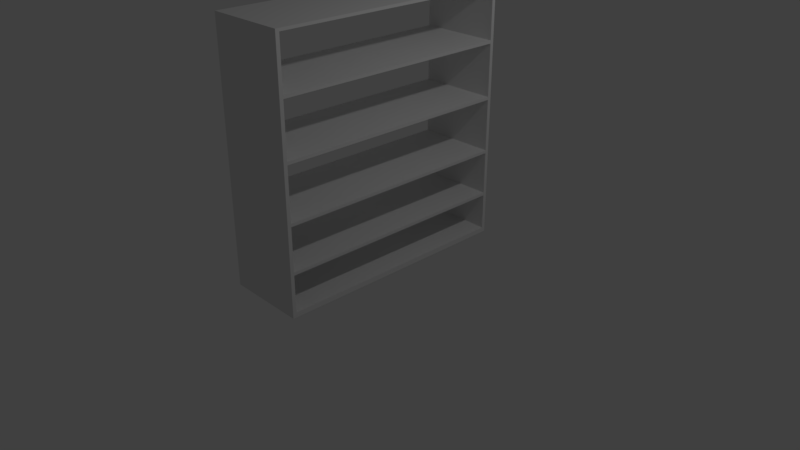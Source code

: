 # Source: Cabinet.blend  (saved by Blender 2.79.0; exported with 4.5.12 LTS)
import bpy
from mathutils import Matrix  # noqa: F401  (used for matrix-valued properties, if any)

bpy.ops.wm.read_factory_settings(use_empty=True)
scene = bpy.context.scene
scene.name = 'Scene'

# ---- collections
col_collection_1 = bpy.data.collections.new('Collection 1'); scene.collection.children.link(col_collection_1)

# ---- materials (node trees are filled in below, after node groups)
mat_material = bpy.data.materials.new('Material')
mat_material.alpha_threshold = 0.0
mat_material.use_transparent_shadow = False
mat_material.roughness = 0.5
mat_material.line_color = (0.0, 0.0, 0.0, 1.0)

# ---- material node trees

# ---- world
world_world = bpy.data.worlds.new('World'); scene.world = world_world
world_world.color = (0.05088, 0.05088, 0.05088)
world_world.use_sun_shadow = False
world_world.sun_shadow_jitter_overblur = 0.0
world_world.cycles.sampling_method = 'MANUAL'

# ---- cameras
cam_camera = bpy.data.cameras.new('Camera')
cam_camera.clip_end = 100.0
cam_camera.lens = 35.0
cam_camera.sensor_width = 32.0
cam_camera.sensor_height = 18.0
cam_camera.ortho_scale = 7.314
cam_camera.dof.focus_distance = 0.0
cam_camera.dof.aperture_fstop = 128.0

# ---- lights
light_lamp = bpy.data.lights.new('Lamp', 'POINT')
light_lamp.transmission_factor = 0.0
light_lamp.cutoff_distance = 30.0
light_lamp.energy = 100.0
light_lamp.shadow_buffer_clip_start = 1.001
light_lamp.shadow_soft_size = 0.1
light_lamp.shadow_maximum_resolution = 0.006
light_lamp.use_absolute_resolution = True

# ---- meshes
me_cube = bpy.data.meshes.new('Cube')
me_cube.from_pydata([(1.0, 1.0, -1.0), (1.0, -1.0, -1.0), (-1.0, -1.0, -1.0), (-1.0, 1.0, -1.0), (1.0, 1.0, 1.0), (1.0, -1.0, 1.0), (-1.0, -1.0, 1.0), (-1.0, 1.0, 1.0), (1.0, 0.9704, -1.0), (1.0, -0.9704, -1.0), (-1.0, -0.9704, -1.0), (-1.0, 0.9704, -1.0), (1.0, 0.9704, 1.0), (1.0, -0.9704, 1.0), (-1.0, -0.9704, 1.0), (-1.0, 0.9704, 1.0), (1.0, -0.9704, 101.8), (1.0, -1.0, 101.8), (1.0, 1.0, 101.8), (-1.0, 1.0, 101.8), (-1.0, -1.0, 101.8), (-1.0, 0.9704, 101.8), (1.0, 0.9704, 101.8), (-1.0, -0.9704, 101.8), (-1.0, -1.0, 12.2), (-1.0, -1.0, 13.41), (-1.0, -1.0, 34.6), (-1.0, -1.0, 35.82), (-1.0, -1.0, 57.0), (-1.0, -1.0, 58.22), (-1.0, -1.0, 79.41), (-1.0, -1.0, 80.62), (-1.0, -0.9704, 80.62), (-1.0, -0.9704, 79.41), (-1.0, -0.9704, 58.22), (-1.0, -0.9704, 57.0), (-1.0, -0.9704, 35.82), (-1.0, -0.9704, 34.6), (-1.0, -0.9704, 17.1), (-1.0, -0.9704, 15.89), (1.0, -0.9704, 80.62), (1.0, -0.9704, 79.41), (1.0, -0.9704, 58.22), (1.0, -0.9704, 57.0), (1.0, -0.9704, 35.82), (1.0, -0.9704, 34.6), (1.0, -0.9704, 17.1), (1.0, -0.9704, 15.89), (1.0, -1.0, 12.2), (1.0, -1.0, 13.41), (1.0, -1.0, 34.6), (1.0, -1.0, 35.82), (1.0, -1.0, 57.0), (1.0, -1.0, 58.22), (1.0, -1.0, 79.41), (1.0, -1.0, 80.62), (-1.0, 0.9704, 15.89), (-1.0, 0.9704, 17.1), (-1.0, 0.9704, 34.6), (-1.0, 0.9704, 35.82), (-1.0, 0.9704, 57.0), (-1.0, 0.9704, 58.22), (-1.0, 0.9704, 79.41), (-1.0, 0.9704, 80.62), (-1.0, 1.0, 80.62), (-1.0, 1.0, 79.41), (-1.0, 1.0, 58.22), (-1.0, 1.0, 47.02), (-1.0, 1.0, 35.82), (-1.0, 1.0, 34.6), (-1.0, 1.0, 23.4), (-1.0, 1.0, 12.2), (1.0, 1.0, 80.62), (1.0, 1.0, 79.41), (1.0, 1.0, 58.22), (1.0, 1.0, 57.0), (1.0, 1.0, 35.82), (1.0, 1.0, 34.6), (1.0, 1.0, 23.4), (1.0, 1.0, 12.2), (1.0, 0.9704, 80.62), (1.0, 0.9704, 79.41), (1.0, 0.9704, 58.22), (1.0, 0.9704, 57.0), (1.0, 0.9704, 35.82), (1.0, 0.9704, 34.6), (1.0, 0.9704, 17.1), (1.0, 0.9704, 15.89), (-1.0, -1.0, 100.7), (1.0, -1.0, 100.7), (-1.0, -0.9704, 100.7), (1.0, -0.9704, 100.7), (-1.0, 0.9704, 100.7), (-1.0, 1.0, 100.7), (1.0, 1.0, 100.7), (1.0, 0.9704, 100.7)], [], [(2, 6, 24, 25, 26, 27, 28, 29, 30, 31, 88, 20, 23, 90, 32, 33, 34, 35, 36, 37, 38, 39, 14, 10), (9, 1, 2, 10, 11, 3, 0, 8), (10, 14, 15, 11), (8, 12, 13, 9), (12, 15, 14, 13), (23, 20, 17, 16, 22, 18, 19, 21), (1, 5, 48, 49, 50, 51, 52, 53, 54, 55, 89, 17, 20, 88, 31, 30, 29, 28, 27, 26, 25, 24, 6, 2), (93, 19, 18, 94, 72, 73, 74, 75, 76, 77, 78, 79, 4, 0, 3, 7, 71, 70, 69, 68, 67, 66, 65, 64), (9, 13, 47, 46, 45, 44, 43, 42, 41, 40, 91, 16, 17, 89, 55, 54, 53, 52, 51, 50, 49, 48, 5, 1), (0, 4, 79, 78, 77, 76, 75, 74, 73, 72, 94, 18, 22, 95, 80, 81, 82, 83, 84, 85, 86, 87, 12, 8), (90, 92, 95, 91), (13, 14, 39, 47), (32, 40, 80, 63), (46, 38, 37, 45), (33, 62, 81, 41), (44, 36, 35, 43), (34, 42, 82, 61), (42, 34, 33, 41), (35, 60, 83, 43), (15, 12, 87, 56), (36, 44, 84, 59), (57, 86, 85, 58), (37, 58, 85, 45), (59, 84, 83, 60), (38, 46, 86, 57), (61, 82, 81, 62), (39, 56, 87, 47), (11, 15, 56, 57, 58, 59, 60, 61, 62, 63, 92, 21, 19, 93, 64, 65, 66, 67, 68, 69, 70, 71, 7, 3), (40, 32, 90, 91), (63, 80, 95, 92), (47, 87, 86, 46), (45, 85, 84, 44), (43, 83, 82, 42), (41, 81, 80, 40), (91, 95, 22, 16), (34, 61, 60, 35), (92, 90, 23, 21), (32, 63, 62, 33), (36, 59, 58, 37), (38, 57, 56, 39)])
_uv = me_cube.uv_layers.new(name='UVMap')
_uv.uv.foreach_set('vector', [5.918e-07, 1.0, 5.79e-07, 0.9805, 5.194e-07, 0.8716, 5.152e-07, 0.8598, 3.874e-07, 0.6537, 3.747e-07, 0.6419, 2.554e-07, 0.4358, 2.469e-07, 0.424, 1.235e-07, 0.2179, 1.192e-07, 0.2061, 4.257e-09, 0.01125, 0.0, 0.0, 0.001057, 0.0, 0.001057, 0.01125, 0.001057, 0.2061, 0.001057, 0.2179, 0.001057, 0.424, 0.001057, 0.4358, 0.001057, 0.6419, 0.001057, 0.6537, 0.001058, 0.8239, 0.001058, 0.8357, 0.001058, 0.9805, 0.001058, 1.0, 0.7153, 0.2091, 0.7143, 0.2091, 0.7143, 0.1897, 0.7153, 0.1897, 0.7847, 0.1897, 0.7857, 0.1897, 0.7857, 0.2091, 0.7847, 0.2091, 0.001058, 1.0, 0.001058, 0.9805, 0.07037, 0.9805, 0.07037, 1.0, 0.1439, 1.0, 0.1439, 0.9805, 0.2132, 0.9805, 0.2132, 1.0, 0.4265, 0.2061, 0.4265, 0.2256, 0.3571, 0.2256, 0.3571, 0.2061, 0.7153, 0.1897, 0.7143, 0.1897, 0.7143, 0.1702, 0.7153, 0.1702, 0.7847, 0.1702, 0.7857, 0.1702, 0.7857, 0.1897, 0.7847, 0.1897, 0.07143, 1.0, 0.07143, 0.9805, 0.07143, 0.8716, 0.07143, 0.8598, 0.07143, 0.6537, 0.07143, 0.6419, 0.07143, 0.4358, 0.07143, 0.424, 0.07143, 0.2179, 0.07143, 0.2061, 0.07143, 0.01125, 0.07143, 0.0, 0.1429, 0.0, 0.1429, 0.01125, 0.1429, 0.2061, 0.1429, 0.2179, 0.1429, 0.424, 0.1429, 0.4358, 0.1429, 0.6419, 0.1429, 0.6537, 0.1429, 0.8598, 0.1429, 0.8716, 0.1429, 0.9805, 0.1429, 1.0, 0.2857, 0.9888, 0.2857, 1.0, 0.2143, 1.0, 0.2143, 0.9888, 0.2143, 0.7939, 0.2143, 0.7821, 0.2143, 0.576, 0.2143, 0.5642, 0.2143, 0.3581, 0.2143, 0.3463, 0.2143, 0.2374, 0.2143, 0.1284, 0.2143, 0.01945, 0.2143, 0.0, 0.2857, 1.16e-09, 0.2857, 0.01945, 0.2857, 0.1284, 0.2857, 0.2374, 0.2857, 0.3463, 0.2857, 0.3581, 0.2857, 0.467, 0.2857, 0.576, 0.2857, 0.7821, 0.2857, 0.7939, 0.2132, 1.0, 0.2132, 0.9805, 0.2132, 0.8357, 0.2132, 0.8239, 0.2132, 0.6537, 0.2132, 0.6419, 0.2132, 0.4358, 0.2132, 0.424, 0.2132, 0.2179, 0.2132, 0.2061, 0.2132, 0.01125, 0.2132, 0.0, 0.2143, 0.0, 0.2143, 0.01125, 0.2143, 0.2061, 0.2143, 0.2179, 0.2143, 0.424, 0.2143, 0.4358, 0.2143, 0.6419, 0.2143, 0.6537, 0.2143, 0.8598, 0.2143, 0.8716, 0.2143, 0.9805, 0.2143, 1.0, 0.1429, 1.0, 0.1429, 0.9805, 0.1429, 0.8716, 0.1429, 0.7626, 0.1429, 0.6537, 0.1429, 0.6419, 0.1429, 0.4358, 0.1429, 0.424, 0.1429, 0.2179, 0.1429, 0.2061, 0.1429, 0.01125, 0.1429, 0.0, 0.1439, 0.0, 0.1439, 0.01125, 0.1439, 0.2061, 0.1439, 0.2179, 0.1439, 0.424, 0.1439, 0.4358, 0.1439, 0.6419, 0.1439, 0.6537, 0.1439, 0.8239, 0.1439, 0.8357, 0.1439, 0.9805, 0.1439, 1.0, 0.2857, 0.2061, 0.355, 0.2061, 0.355, 0.2256, 0.2857, 0.2256, 0.9286, 0.1448, 0.8571, 0.1448, 0.8571, 9.276e-09, 0.9286, 0.0, 0.5, 0.2256, 0.5, 0.2061, 0.5693, 0.2061, 0.5693, 0.2256, 0.7857, 0.1702, 0.7143, 0.1702, 0.7143, 0.0, 0.7857, 0.0, 0.6407, 0.1949, 0.7101, 0.1949, 0.7101, 0.2143, 0.6407, 0.2143, 0.3571, 0.2061, 0.2857, 0.2061, 0.2857, 3.71e-08, 0.3571, 0.0, 0.4307, 0.2256, 0.4307, 0.2061, 0.5, 0.2061, 0.5, 0.2256, 0.3571, 3.71e-08, 0.4286, 0.0, 0.4286, 0.2061, 0.3571, 0.2061, 0.5714, 0.2143, 0.6407, 0.2143, 0.6407, 0.2338, 0.5714, 0.2338, 1.0, 0.1448, 0.9286, 0.1448, 0.9286, 1.855e-08, 1.0, 0.0, 0.7836, 0.2286, 0.7836, 0.2091, 0.8529, 0.2091, 0.8529, 0.2286, 0.7857, 1.855e-08, 0.8571, 0.0, 0.8571, 0.1702, 0.7857, 0.1702, 0.7857, 0.1897, 0.855, 0.1897, 0.855, 0.2091, 0.7857, 0.2091, 0.5, 7.421e-08, 0.5714, 0.0, 0.5714, 0.2061, 0.5, 0.2061, 0.6407, 0.1949, 0.6407, 0.2143, 0.5714, 0.2143, 0.5714, 0.1949, 0.4286, 1.484e-07, 0.5, 0.0, 0.5, 0.2061, 0.4286, 0.2061, 0.7143, 0.2091, 0.7836, 0.2091, 0.7836, 0.2286, 0.7143, 0.2286, 0.07037, 1.0, 0.07037, 0.9805, 0.07037, 0.8357, 0.07037, 0.8239, 0.07037, 0.6537, 0.07037, 0.6419, 0.07037, 0.4358, 0.07037, 0.424, 0.07037, 0.2179, 0.07037, 0.2061, 0.07037, 0.01125, 0.07037, 0.0, 0.07143, 0.0, 0.07143, 0.01125, 0.07143, 0.2061, 0.07143, 0.2179, 0.07143, 0.424, 0.07143, 0.533, 0.07143, 0.6419, 0.07143, 0.6537, 0.07143, 0.7626, 0.07143, 0.8716, 0.07143, 0.9805, 0.07143, 1.0, 0.6429, 0.1949, 0.5714, 0.1949, 0.5714, 0.0, 0.6429, 0.0, 0.6429, 1.484e-07, 0.7143, 0.0, 0.7143, 0.1949, 0.6429, 0.1949, 0.2132, 0.8357, 0.1439, 0.8357, 0.1439, 0.8239, 0.2132, 0.8239, 0.2132, 0.6537, 0.1439, 0.6537, 0.1439, 0.6419, 0.2132, 0.6419, 0.2132, 0.4358, 0.1439, 0.4358, 0.1439, 0.424, 0.2132, 0.424, 0.2132, 0.2179, 0.1439, 0.2179, 0.1439, 0.2061, 0.2132, 0.2061, 0.2132, 0.01125, 0.1439, 0.01125, 0.1439, 0.0, 0.2132, 0.0, 0.001057, 0.424, 0.07037, 0.424, 0.07037, 0.4358, 0.001057, 0.4358, 0.07037, 0.01125, 0.001057, 0.01125, 0.001057, 0.0, 0.07037, 0.0, 0.001057, 0.2061, 0.07037, 0.2061, 0.07037, 0.2179, 0.001057, 0.2179, 0.001057, 0.6419, 0.07037, 0.6419, 0.07037, 0.6537, 0.001057, 0.6537, 0.001058, 0.8239, 0.07037, 0.8239, 0.07037, 0.8357, 0.001058, 0.8357])
me_cube.materials.append(mat_material)
me_cube.use_remesh_preserve_volume = False
me_cube.use_remesh_preserve_attributes = False
me_cube.use_mirror_vertex_groups = False
me_cube.update()

# ---- objects
ob_cube = bpy.data.objects.new('Cube', me_cube)
ob_lamp = bpy.data.objects.new('Lamp', light_lamp)
ob_camera = bpy.data.objects.new('Camera', cam_camera)

# ---- transforms, parenting, visibility, modifiers, constraints
ob_cube.location = (0.0, 0.0, 0.0)
ob_cube.scale = (0.5311, 1.617, 0.03218)
ob_cube.lock_rotations_4d = False
ob_cube.empty_display_type = 'ARROWS'
ob_cube.lineart.crease_threshold = 0.0
ob_lamp.location = (4.076, 1.005, 5.904)
ob_lamp.rotation_euler = (0.6503, 0.05522, 1.866)
ob_lamp.lock_rotations_4d = False
ob_lamp.empty_display_type = 'ARROWS'
ob_lamp.color = (0.0, 0.0, 0.0, 0.0)
ob_lamp.lineart.crease_threshold = 0.0
ob_camera.location = (7.481, -6.508, 5.344)
ob_camera.rotation_euler = (1.109, 0.0, 0.8149)
ob_camera.lock_rotations_4d = False
ob_camera.empty_display_type = 'ARROWS'
ob_camera.color = (0.0, 0.0, 0.0, 0.0)
ob_camera.display_type = 'WIRE'
ob_camera.lineart.crease_threshold = 0.0

# ---- collection membership
col_collection_1.objects.link(ob_cube)
col_collection_1.objects.link(ob_lamp)
col_collection_1.objects.link(ob_camera)

# ---- scene / render settings (as saved in the file)
scene.camera = ob_camera
scene.frame_start = 1; scene.frame_end = 250; scene.frame_set(1)
scene.render.engine = 'BLENDER_EEVEE_NEXT'
scene.render.resolution_percentage = 50
scene.render.dither_intensity = 0.0
scene.cycles.use_denoising = False
scene.cycles.samples = 128
scene.cycles.sampling_pattern = 'TABULATED_SOBOL'
scene.cycles.use_adaptive_sampling = False
scene.cycles.use_light_tree = False
scene.cycles.blur_glossy = 0.0
scene.cycles.sample_clamp_indirect = 0.0
scene.view_settings.view_transform = 'Standard'
bpy.context.view_layer.update()

